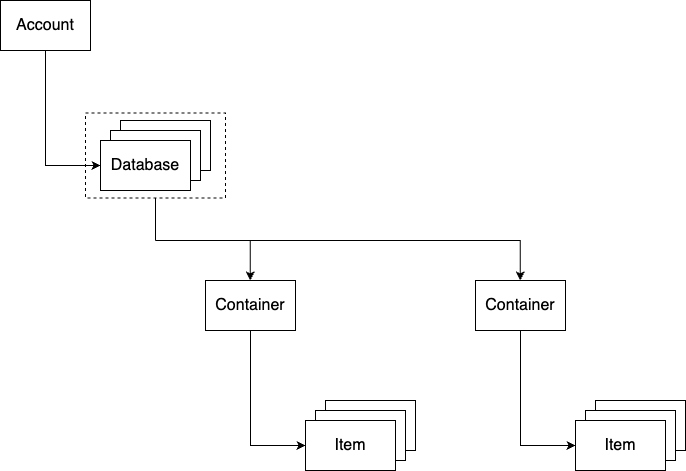

The diagram above was exported from draw.io. Its source (the exported page's mxGraphModel, read from the mxfile embedded in the PNG):
<mxGraphModel dx="819" dy="454" grid="1" gridSize="10" guides="1" tooltips="1" connect="1" arrows="1" fold="1" page="1" pageScale="1" pageWidth="1390" pageHeight="980" math="0" shadow="0">
  <root>
    <mxCell id="0" />
    <mxCell id="1" parent="0" />
    <mxCell id="QItIRlXi5QWIjReWKd0G-2" value="" style="text;html=1;align=center;verticalAlign=middle;whiteSpace=wrap;rounded=0;strokeColor=default;fillColor=default;" parent="1" vertex="1">
      <mxGeometry x="240" y="240" width="90" height="50" as="geometry" />
    </mxCell>
    <mxCell id="QItIRlXi5QWIjReWKd0G-4" value="" style="text;html=1;align=center;verticalAlign=middle;whiteSpace=wrap;rounded=0;strokeColor=default;fillColor=default;" parent="1" vertex="1">
      <mxGeometry x="230" y="250" width="90" height="50" as="geometry" />
    </mxCell>
    <mxCell id="QItIRlXi5QWIjReWKd0G-1" value="&lt;font style=&quot;font-size: 16px;&quot;&gt;Account&lt;/font&gt;" style="text;html=1;align=center;verticalAlign=middle;whiteSpace=wrap;rounded=0;strokeColor=default;" parent="1" vertex="1">
      <mxGeometry x="120" y="120" width="90" height="50" as="geometry" />
    </mxCell>
    <mxCell id="QItIRlXi5QWIjReWKd0G-3" value="&lt;font style=&quot;font-size: 16px;&quot;&gt;Database&lt;/font&gt;" style="text;html=1;align=center;verticalAlign=middle;whiteSpace=wrap;rounded=0;strokeColor=default;fillColor=default;" parent="1" vertex="1">
      <mxGeometry x="220" y="260" width="90" height="50" as="geometry" />
    </mxCell>
    <mxCell id="QItIRlXi5QWIjReWKd0G-5" value="" style="endArrow=classic;html=1;rounded=0;exitX=0.5;exitY=1;exitDx=0;exitDy=0;entryX=0;entryY=0.5;entryDx=0;entryDy=0;" parent="1" source="QItIRlXi5QWIjReWKd0G-1" target="QItIRlXi5QWIjReWKd0G-3" edge="1">
      <mxGeometry width="50" height="50" relative="1" as="geometry">
        <mxPoint x="180" y="250" as="sourcePoint" />
        <mxPoint x="230" y="200" as="targetPoint" />
        <Array as="points">
          <mxPoint x="165" y="285" />
        </Array>
      </mxGeometry>
    </mxCell>
    <mxCell id="QItIRlXi5QWIjReWKd0G-8" value="&lt;font style=&quot;font-size: 16px;&quot;&gt;Container&lt;/font&gt;" style="text;html=1;align=center;verticalAlign=middle;whiteSpace=wrap;rounded=0;strokeColor=default;fillColor=default;" parent="1" vertex="1">
      <mxGeometry x="325" y="400" width="90" height="50" as="geometry" />
    </mxCell>
    <mxCell id="QItIRlXi5QWIjReWKd0G-10" value="" style="text;html=1;align=center;verticalAlign=middle;whiteSpace=wrap;rounded=0;strokeColor=default;fillColor=default;" parent="1" vertex="1">
      <mxGeometry x="445" y="520" width="90" height="50" as="geometry" />
    </mxCell>
    <mxCell id="QItIRlXi5QWIjReWKd0G-11" value="" style="text;html=1;align=center;verticalAlign=middle;whiteSpace=wrap;rounded=0;strokeColor=default;fillColor=default;" parent="1" vertex="1">
      <mxGeometry x="435" y="530" width="90" height="50" as="geometry" />
    </mxCell>
    <mxCell id="QItIRlXi5QWIjReWKd0G-12" value="&lt;font style=&quot;font-size: 16px;&quot;&gt;Item&lt;/font&gt;" style="text;html=1;align=center;verticalAlign=middle;whiteSpace=wrap;rounded=0;strokeColor=default;fillColor=default;" parent="1" vertex="1">
      <mxGeometry x="425" y="540" width="90" height="50" as="geometry" />
    </mxCell>
    <mxCell id="QItIRlXi5QWIjReWKd0G-13" value="" style="endArrow=classic;html=1;rounded=0;exitX=0.5;exitY=1;exitDx=0;exitDy=0;entryX=0;entryY=0.5;entryDx=0;entryDy=0;" parent="1" target="QItIRlXi5QWIjReWKd0G-12" edge="1">
      <mxGeometry width="50" height="50" relative="1" as="geometry">
        <mxPoint x="370" y="450" as="sourcePoint" />
        <mxPoint x="435" y="480" as="targetPoint" />
        <Array as="points">
          <mxPoint x="370" y="565" />
        </Array>
      </mxGeometry>
    </mxCell>
    <mxCell id="TsTarpa6t1qAdvMOgY8l-1" value="" style="rounded=0;whiteSpace=wrap;html=1;fillStyle=auto;gradientColor=none;dashed=1;fillColor=none;" parent="1" vertex="1">
      <mxGeometry x="205" y="232.5" width="140" height="85" as="geometry" />
    </mxCell>
    <mxCell id="RgNtoru6p0LaFwGuUbBd-1" value="" style="endArrow=none;html=1;rounded=0;entryX=0.5;entryY=1;entryDx=0;entryDy=0;" edge="1" parent="1" target="TsTarpa6t1qAdvMOgY8l-1">
      <mxGeometry width="50" height="50" relative="1" as="geometry">
        <mxPoint x="275" y="360" as="sourcePoint" />
        <mxPoint x="300" y="330" as="targetPoint" />
      </mxGeometry>
    </mxCell>
    <mxCell id="RgNtoru6p0LaFwGuUbBd-2" value="" style="endArrow=none;html=1;rounded=0;" edge="1" parent="1">
      <mxGeometry width="50" height="50" relative="1" as="geometry">
        <mxPoint x="275" y="360" as="sourcePoint" />
        <mxPoint x="640" y="360" as="targetPoint" />
      </mxGeometry>
    </mxCell>
    <mxCell id="RgNtoru6p0LaFwGuUbBd-3" value="" style="endArrow=classic;html=1;rounded=0;entryX=0.611;entryY=0;entryDx=0;entryDy=0;entryPerimeter=0;" edge="1" parent="1">
      <mxGeometry width="50" height="50" relative="1" as="geometry">
        <mxPoint x="369.72" y="360" as="sourcePoint" />
        <mxPoint x="369.71000000000004" y="400" as="targetPoint" />
      </mxGeometry>
    </mxCell>
    <mxCell id="RgNtoru6p0LaFwGuUbBd-4" value="&lt;font style=&quot;font-size: 16px;&quot;&gt;Container&lt;/font&gt;" style="text;html=1;align=center;verticalAlign=middle;whiteSpace=wrap;rounded=0;strokeColor=default;fillColor=default;" vertex="1" parent="1">
      <mxGeometry x="595" y="400" width="90" height="50" as="geometry" />
    </mxCell>
    <mxCell id="RgNtoru6p0LaFwGuUbBd-5" value="" style="text;html=1;align=center;verticalAlign=middle;whiteSpace=wrap;rounded=0;strokeColor=default;fillColor=default;" vertex="1" parent="1">
      <mxGeometry x="715" y="520" width="90" height="50" as="geometry" />
    </mxCell>
    <mxCell id="RgNtoru6p0LaFwGuUbBd-6" value="" style="text;html=1;align=center;verticalAlign=middle;whiteSpace=wrap;rounded=0;strokeColor=default;fillColor=default;" vertex="1" parent="1">
      <mxGeometry x="705" y="530" width="90" height="50" as="geometry" />
    </mxCell>
    <mxCell id="RgNtoru6p0LaFwGuUbBd-7" value="&lt;font style=&quot;font-size: 16px;&quot;&gt;Item&lt;/font&gt;" style="text;html=1;align=center;verticalAlign=middle;whiteSpace=wrap;rounded=0;strokeColor=default;fillColor=default;" vertex="1" parent="1">
      <mxGeometry x="695" y="540" width="90" height="50" as="geometry" />
    </mxCell>
    <mxCell id="RgNtoru6p0LaFwGuUbBd-8" value="" style="endArrow=classic;html=1;rounded=0;exitX=0.5;exitY=1;exitDx=0;exitDy=0;entryX=0;entryY=0.5;entryDx=0;entryDy=0;" edge="1" parent="1" target="RgNtoru6p0LaFwGuUbBd-7">
      <mxGeometry width="50" height="50" relative="1" as="geometry">
        <mxPoint x="640" y="450" as="sourcePoint" />
        <mxPoint x="705" y="480" as="targetPoint" />
        <Array as="points">
          <mxPoint x="640" y="565" />
        </Array>
      </mxGeometry>
    </mxCell>
    <mxCell id="RgNtoru6p0LaFwGuUbBd-9" value="" style="endArrow=classic;html=1;rounded=0;entryX=0.611;entryY=0;entryDx=0;entryDy=0;entryPerimeter=0;" edge="1" parent="1">
      <mxGeometry width="50" height="50" relative="1" as="geometry">
        <mxPoint x="639.72" y="360" as="sourcePoint" />
        <mxPoint x="639.71" y="400" as="targetPoint" />
      </mxGeometry>
    </mxCell>
  </root>
</mxGraphModel>